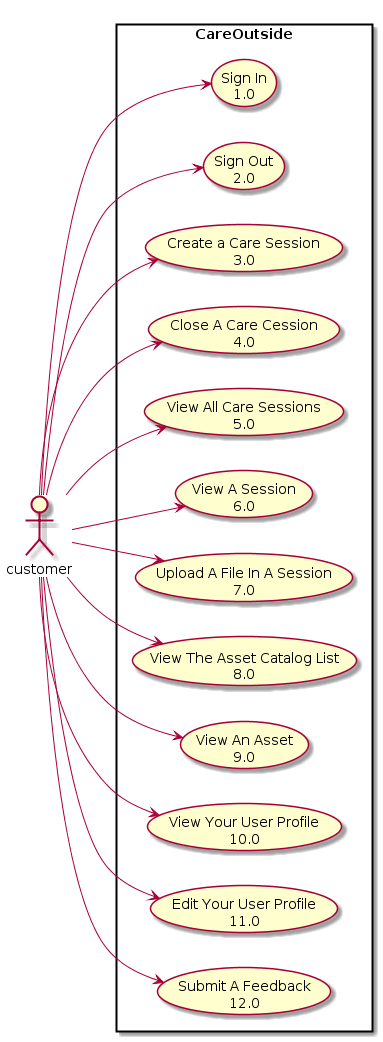

The diagram above was rendered by PlantUML. Its source (embedded in the PNG):
@startuml
left to right direction
skinparam packageStyle rect

actor customer

rectangle CareOutside {
  customer -> (Sign In\n1.0)
  customer -> (Sign Out\n2.0)
  customer -> (Create a Care Session\n3.0)
  customer -> (Close A Care Cession\n4.0)
  customer -> (View All Care Sessions\n5.0)
  customer -> (View A Session\n6.0)
  customer -> (Upload A File In A Session\n7.0)
  customer -> (View The Asset Catalog List\n8.0)
  customer -> (View An Asset\n9.0)
  customer -> (View Your User Profile\n10.0)
  customer -> (Edit Your User Profile\n11.0)
  customer -> (Submit A Feedback\n12.0)
}
@enduml